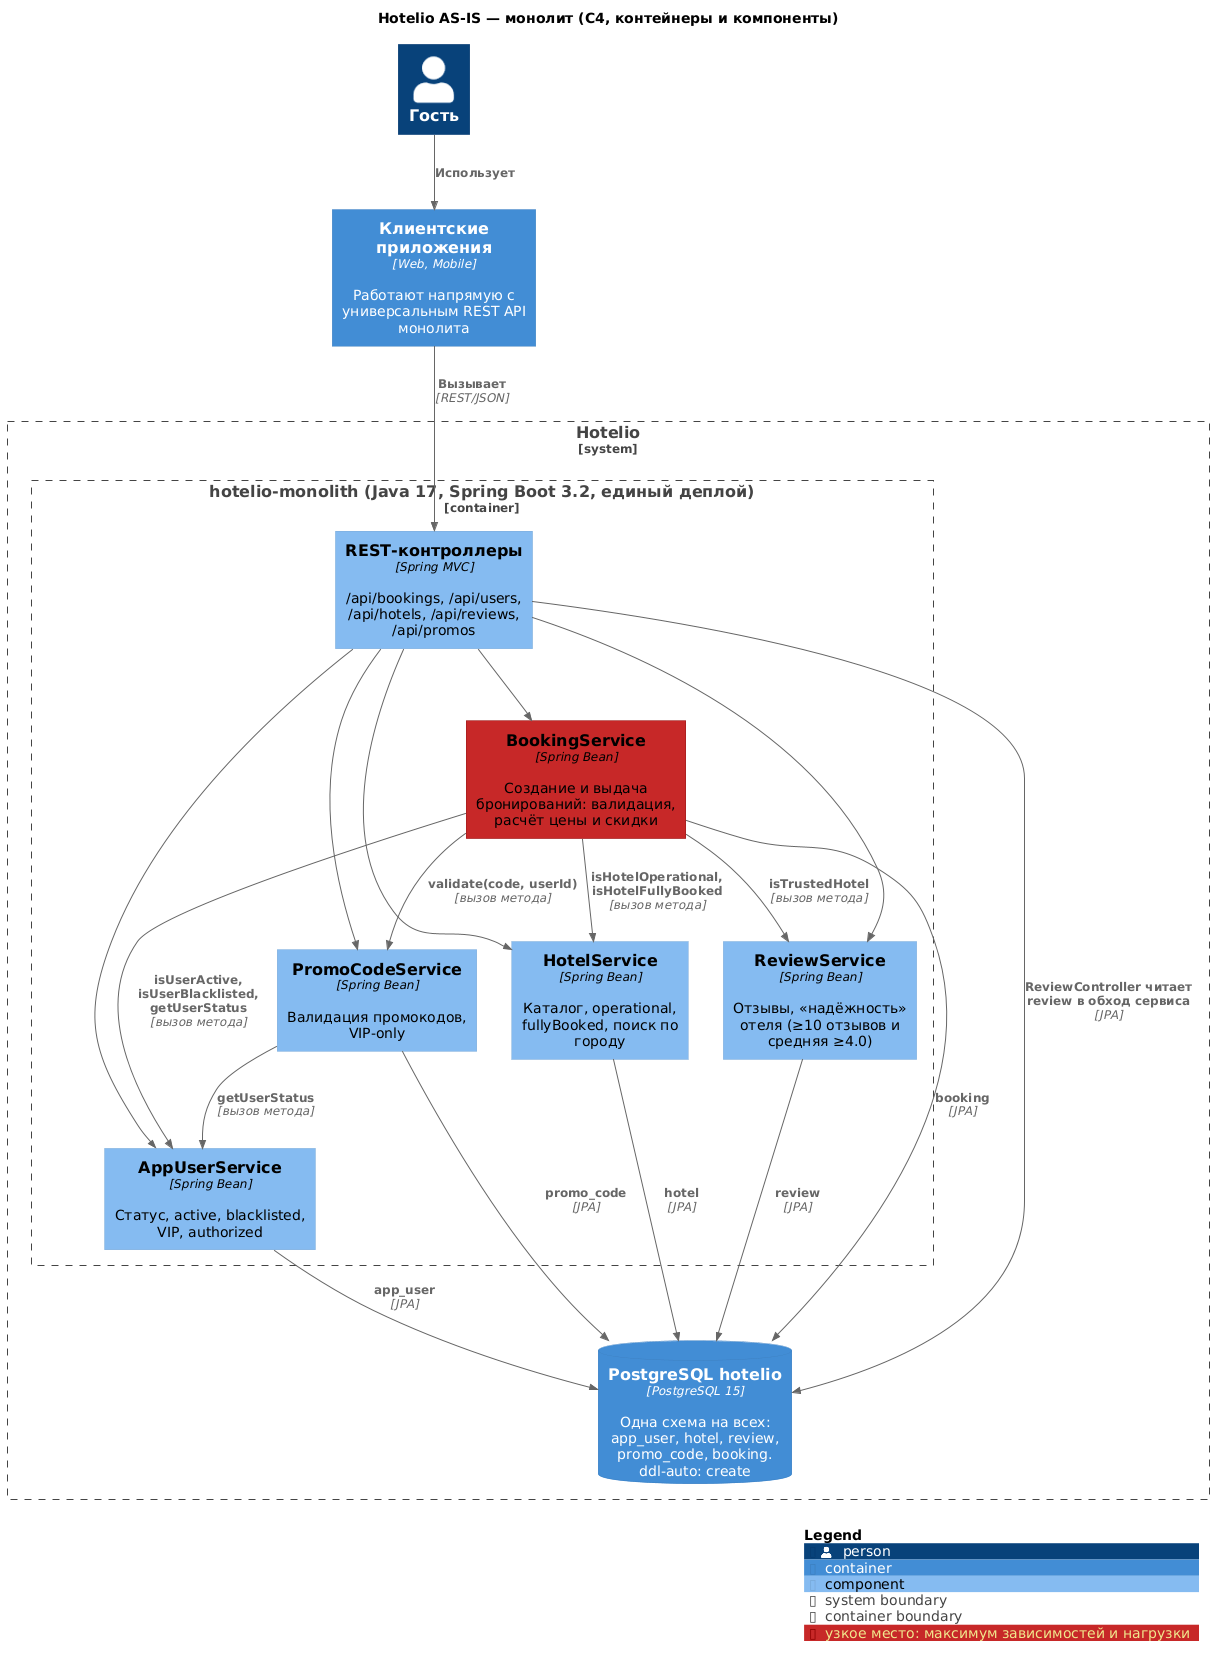

The diagram above was rendered by PlantUML. Its source (embedded in the PNG):
@startuml 02-c4-as-is
!include <C4/C4_Component>

AddElementTag("hot", $bgColor="#c62828", $borderColor="#8e0000", $legendText="узкое место: максимум зависимостей и нагрузки")

title Hotelio AS-IS — монолит (C4, контейнеры и компоненты)

Person(guest, "Гость")
Container(clients, "Клиентские приложения", "Web, Mobile", "Работают напрямую с универсальным REST API монолита")

System_Boundary(hotelio, "Hotelio") {
  Container_Boundary(monolith, "hotelio-monolith (Java 17, Spring Boot 3.2, единый деплой)") {
    Component(api, "REST-контроллеры", "Spring MVC", "/api/bookings, /api/users, /api/hotels, /api/reviews, /api/promos")
    Component(booking, "BookingService", "Spring Bean", "Создание и выдача бронирований: валидация, расчёт цены и скидки", $tags="hot")
    Component(user, "AppUserService", "Spring Bean", "Статус, active, blacklisted, VIP, authorized")
    Component(hotel, "HotelService", "Spring Bean", "Каталог, operational, fullyBooked, поиск по городу")
    Component(review, "ReviewService", "Spring Bean", "Отзывы, «надёжность» отеля (≥10 отзывов и средняя ≥4.0)")
    Component(promo, "PromoCodeService", "Spring Bean", "Валидация промокодов, VIP-only")
  }
  ContainerDb(db, "PostgreSQL hotelio", "PostgreSQL 15", "Одна схема на всех: app_user, hotel, review, promo_code, booking. ddl-auto: create")
}

Rel(guest, clients, "Использует")
Rel(clients, api, "Вызывает", "REST/JSON")
Rel(api, booking, "")
Rel(api, user, "")
Rel(api, hotel, "")
Rel(api, review, "")
Rel(api, promo, "")
Rel(api, db, "ReviewController читает review в обход сервиса", "JPA")

Rel(booking, user, "isUserActive, isUserBlacklisted, getUserStatus", "вызов метода")
Rel(booking, hotel, "isHotelOperational, isHotelFullyBooked", "вызов метода")
Rel(booking, review, "isTrustedHotel", "вызов метода")
Rel(booking, promo, "validate(code, userId)", "вызов метода")
Rel(promo, user, "getUserStatus", "вызов метода")

Rel(booking, db, "booking", "JPA")
Rel(user, db, "app_user", "JPA")
Rel(hotel, db, "hotel", "JPA")
Rel(review, db, "review", "JPA")
Rel(promo, db, "promo_code", "JPA")

SHOW_LEGEND()
@enduml